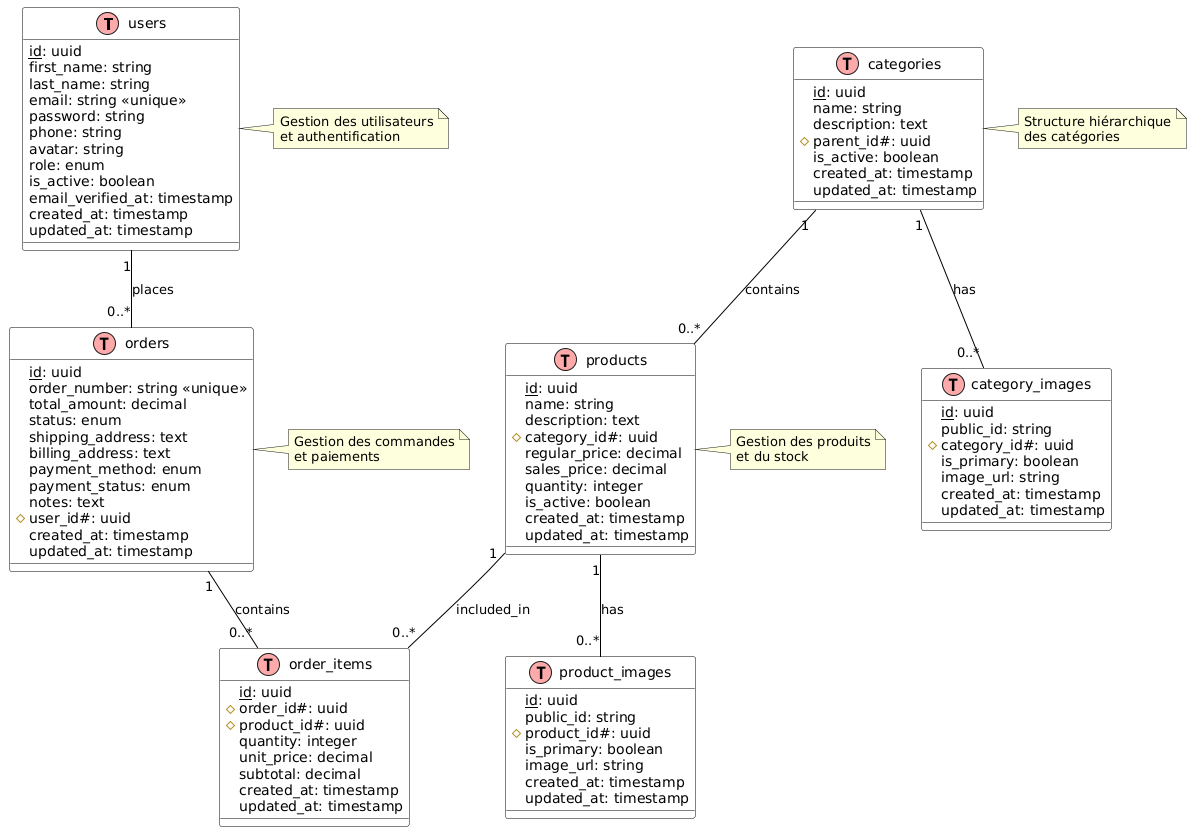

The diagram above was rendered by PlantUML. Its source (embedded in the PNG):
@startuml
!define table(x) class x << (T,#FFAAAA) >>
!define primary_key(x) <u>x</u>
!define foreign_key(x) #x#

' Style
skinparam class {
    BackgroundColor White
    ArrowColor Black
    BorderColor Black
}

' Tables
table(users) {
    primary_key(id): uuid
    first_name: string
    last_name: string
    email: string <<unique>>
    password: string
    phone: string
    avatar: string
    role: enum
    is_active: boolean
    email_verified_at: timestamp
    created_at: timestamp
    updated_at: timestamp
}

table(categories) {
    primary_key(id): uuid
    name: string
    description: text
    foreign_key(parent_id): uuid
    is_active: boolean
    created_at: timestamp
    updated_at: timestamp
}

table(products) {
    primary_key(id): uuid
    name: string
    description: text
    foreign_key(category_id): uuid
    regular_price: decimal
    sales_price: decimal
    quantity: integer
    is_active: boolean
    created_at: timestamp
    updated_at: timestamp
}

table(orders) {
    primary_key(id): uuid
    order_number: string <<unique>>
    total_amount: decimal
    status: enum
    shipping_address: text
    billing_address: text
    payment_method: enum
    payment_status: enum
    notes: text
    foreign_key(user_id): uuid
    created_at: timestamp
    updated_at: timestamp
}

table(order_items) {
    primary_key(id): uuid
    foreign_key(order_id): uuid
    foreign_key(product_id): uuid
    quantity: integer
    unit_price: decimal
    subtotal: decimal
    created_at: timestamp
    updated_at: timestamp
}

table(product_images) {
    primary_key(id): uuid
    public_id: string
    foreign_key(product_id): uuid
    is_primary: boolean
    image_url: string
    created_at: timestamp
    updated_at: timestamp
}

table(category_images) {
    primary_key(id): uuid
    public_id: string
    foreign_key(category_id): uuid
    is_primary: boolean
    image_url: string
    created_at: timestamp
    updated_at: timestamp
}

' Relationships
users "1" -- "0..*" orders : places
categories "1" -- "0..*" products : contains
products "1" -- "0..*" product_images : has
categories "1" -- "0..*" category_images : has
orders "1" -- "0..*" order_items : contains
products "1" -- "0..*" order_items : included_in

' Notes
note right of users
  Gestion des utilisateurs
  et authentification
end note

note right of categories
  Structure hiérarchique
  des catégories
end note

note right of products
  Gestion des produits
  et du stock
end note

note right of orders
  Gestion des commandes
  et paiements
end note
@enduml